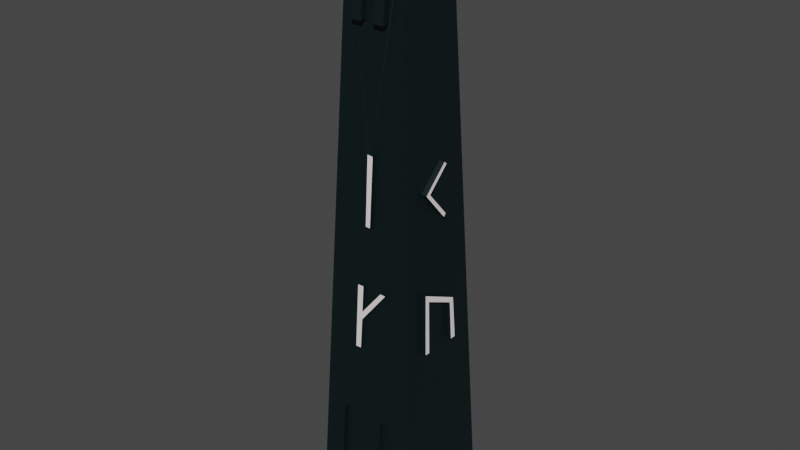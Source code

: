 # Source: Pillar.blend  (saved by Blender 3.4.6; exported with 4.5.12 LTS)
import bpy
from mathutils import Matrix  # noqa: F401  (used for matrix-valued properties, if any)

bpy.ops.wm.read_factory_settings(use_empty=True)
scene = bpy.context.scene
scene.name = 'Scene'

# ---- collections
col_collection = bpy.data.collections.new('Collection'); scene.collection.children.link(col_collection)

# ---- materials (node trees are filled in below, after node groups)
mat_material_004 = bpy.data.materials.new('Material.004')
mat_material_004.alpha_threshold = 0.0
mat_material_004.use_transparent_shadow = False
mat_material_004.roughness = 0.5
mat_material_004.line_color = (0.0, 0.0, 0.0, 1.0)
mat_material = bpy.data.materials.new('Material')
mat_material.use_transparent_shadow = False

# ---- material node trees
mat_material_004.use_nodes = True; mat_material_004.node_tree.nodes.clear()
_N = mat_material_004.node_tree.nodes; _L = mat_material_004.node_tree.links
n0 = _N.new('ShaderNodeOutputMaterial'); n0.name = 'Material Output'; n0.location = (300, 300)
n1 = _N.new('ShaderNodeBsdfPrincipled'); n1.name = 'Principled BSDF'; n1.location = (10, 300)
n1.distribution = 'GGX'
n1.subsurface_method = 'RANDOM_WALK_SKIN'
n1.inputs[0].default_value = (0.001016, 0.008514, 0.009451, 1.0)
n1.inputs[3].default_value = 1.45
n1.inputs[27].default_value = (0.0, 0.0, 0.0, 1.0)
n1.inputs[28].default_value = 1.0
_L.new(n1.outputs[0], n0.inputs[0])
n0.is_active_output = True
mat_material.use_nodes = True; mat_material.node_tree.nodes.clear()
_N = mat_material.node_tree.nodes; _L = mat_material.node_tree.links
n0 = _N.new('ShaderNodeBsdfPrincipled'); n0.name = 'Principled BSDF'; n0.location = (10, 300)
n0.distribution = 'GGX'
n0.subsurface_method = 'RANDOM_WALK_SKIN'
n0.inputs[0].default_value = (1.0, 0.8934, 0.9043, 1.0)
n0.inputs[3].default_value = 1.45
n0.inputs[27].default_value = (0.0, 0.0, 0.0, 1.0)
n0.inputs[28].default_value = 1.0
n1 = _N.new('ShaderNodeOutputMaterial'); n1.name = 'Material Output'; n1.location = (300, 300)
_L.new(n0.outputs[0], n1.inputs[0])
n1.is_active_output = True

# ---- world
world_world = bpy.data.worlds.new('World'); scene.world = world_world
world_world.use_nodes = True; world_world.node_tree.nodes.clear()
_N = world_world.node_tree.nodes; _L = world_world.node_tree.links
n0 = _N.new('ShaderNodeOutputWorld'); n0.name = 'World Output'; n0.location = (300, 300)
n1 = _N.new('ShaderNodeBackground'); n1.name = 'Background'; n1.location = (10, 300)
n1.inputs[0].default_value = (0.05088, 0.05088, 0.05088, 1.0)
_L.new(n1.outputs[0], n0.inputs[0])
n0.is_active_output = True
world_world.color = (0.05088, 0.05088, 0.05088)
world_world.use_sun_shadow = False
world_world.sun_shadow_jitter_overblur = 0.0

# ---- meshes
me_cube_004 = bpy.data.meshes.new('Cube.004')
me_cube_004.from_pydata([(0.06085, 0.06085, 1.06), (0.8007, 0.8007, -0.5659), (0.06085, -0.06085, 1.06), (0.8007, -0.8007, -0.5659), (-0.06085, 0.06085, 1.06), (-0.8007, 0.8007, -0.5659), (-0.06085, -0.06085, 1.06), (-0.8007, -0.8007, -0.5659), (0.4438, -0.4438, 1.0), (-0.4438, -0.4438, 1.0), (0.4438, 0.4438, 1.0), (-0.4438, 0.4438, 1.0), (-0.1507, -0.6411, 0.1249), (-0.1682, -0.6851, -0.04969), (-0.08472, -0.685, -0.04943), (-0.07066, -0.6643, 0.03247), (0.3194, -0.6416, 0.1228), (0.2382, -0.6415, 0.123), (-0.06834, -0.6595, 0.0536), (-0.05983, -0.641, 0.1254), (0.6804, -0.3591, -0.04189), (0.6449, -0.33, 0.1214), (0.6564, 0.2517, 0.071), (0.6806, 0.2805, -0.04374), (0.6817, 0.1961, -0.04382), (0.6595, 0.1801, 0.06249), (0.6498, -0.2657, 0.1001), (0.6806, -0.2844, -0.04282), (-0.6427, 0.2111, 0.12), (-0.6849, 0.2054, -0.05869), (-0.6846, 0.1274, -0.05646), (-0.6592, 0.1358, 0.05486), (-0.666, -0.1042, 0.02484), (-0.663, -0.1039, 0.03802), (-0.6569, 0.1376, 0.06719), (-0.6492, 0.1414, 0.09697), (-0.6573, -0.1088, 0.06376), (-0.6527, -0.1132, 0.07675), (0.04563, 0.645, 0.1202), (0.05526, 0.6648, 0.0539), (0.1926, 0.6572, 0.08268), (0.1939, 0.6647, 0.0595), (0.06236, 0.6728, 0.03087), (0.06684, 0.6942, -0.05223), (-0.02489, 0.6942, -0.05251), (-0.02984, 0.6734, 0.01615), (-0.1644, 0.6825, -0.009033), (-0.1668, 0.6735, 0.01061), (-0.0246, 0.6657, 0.04027), (-0.03494, 0.6453, 0.1191), (0.7498, -0.3594, -0.04236), (0.7143, -0.3303, 0.1209), (0.7258, 0.2514, 0.07054), (0.75, 0.2802, -0.04421), (0.7511, 0.1958, -0.04429), (0.7289, 0.1798, 0.06203), (0.7192, -0.266, 0.09966), (0.75, -0.2847, -0.04329), (-0.1507, -0.6884, 0.1246), (-0.1682, -0.7324, -0.04998), (-0.08474, -0.7324, -0.04972), (-0.07068, -0.7116, 0.03218), (0.3194, -0.6889, 0.1225), (0.2381, -0.6889, 0.1227), (-0.06835, -0.7068, 0.0533), (-0.05984, -0.6883, 0.1251), (-0.6852, 0.211, 0.1199), (-0.7274, 0.2053, -0.05888), (-0.727, 0.1273, -0.05664), (-0.7016, 0.1357, 0.05467), (-0.7085, -0.1043, 0.02465), (-0.7055, -0.104, 0.03783), (-0.6993, 0.1375, 0.067), (-0.6917, 0.1412, 0.09679), (-0.6997, -0.1089, 0.06357), (-0.6952, -0.1133, 0.07656), (0.04617, 0.7358, 0.12), (0.05581, 0.7556, 0.05362), (0.1932, 0.748, 0.08239), (0.1945, 0.7555, 0.05922), (0.06291, 0.7636, 0.03059), (0.06739, 0.785, -0.05251), (-0.02434, 0.785, -0.0528), (-0.02929, 0.7642, 0.01587), (-0.1638, 0.7733, -0.009315), (-0.1662, 0.7643, 0.01032), (-0.02405, 0.7565, 0.03999), (-0.03439, 0.7361, 0.1188), (-0.01404, -0.6038, 0.2902), (0.05493, -0.604, 0.2897), (0.07438, -0.5554, 0.471), (-0.01074, -0.555, 0.4726), (0.56, 0.1153, 0.442), (0.5809, -0.2717, 0.3797), (0.6063, 0.06384, 0.3054), (0.6034, 0.1018, 0.3125), (0.5812, -0.2009, 0.3787), (0.5619, 0.1548, 0.4355), (0.09259, 0.607, 0.2895), (0.07733, 0.5598, 0.4685), (-0.2442, 0.5739, 0.4197), (-0.2448, 0.5777, 0.4027), (-0.0003005, 0.5677, 0.4398), (0.01029, 0.6083, 0.2904), (-0.5918, 0.3349, 0.3505), (-0.603, 0.005948, 0.2986), (-0.5684, -0.03497, 0.4469), (-0.5781, -0.263, 0.4072), (-0.5744, -0.2657, 0.4238), (-0.5635, 0.01898, 0.4694), (-0.5969, 0.06141, 0.3229), (-0.5883, 0.3309, 0.3657), (0.6416, 0.1152, 0.4415), (0.6625, -0.2719, 0.3792), (0.6879, 0.06369, 0.3049), (0.685, 0.1017, 0.312), (0.6628, -0.201, 0.3782), (0.6434, 0.1546, 0.435), (-0.01408, -0.6711, 0.2896), (0.05489, -0.6712, 0.2891), (0.07434, -0.6227, 0.4704), (-0.01078, -0.6223, 0.472), (0.09197, 0.6763, 0.2889), (0.07671, 0.629, 0.468), (-0.2448, 0.6432, 0.4191), (-0.2454, 0.6469, 0.4021), (-0.0009219, 0.6369, 0.4392), (0.009669, 0.6776, 0.2898), (-0.651, 0.335, 0.3501), (-0.6622, 0.005951, 0.2982), (-0.6275, -0.03497, 0.4465), (-0.6373, -0.263, 0.4068), (-0.6335, -0.2657, 0.4234), (-0.6226, 0.01899, 0.4691), (-0.6561, 0.06141, 0.3225), (-0.6475, 0.3309, 0.3654), (-0.4687, -0.8007, -0.5659), (-0.2298, -0.8007, -0.5659), (-0.3996, -0.7343, -0.2492), (-0.2055, -0.7349, -0.2488), (0.2415, -0.8007, -0.5659), (0.4484, -0.8007, -0.5659), (0.2501, -0.735, -0.25), (0.4655, -0.7356, -0.2517), (-0.4687, -0.7363, -0.566), (-0.2298, -0.7363, -0.566), (-0.3996, -0.6699, -0.2493), (-0.2054, -0.6705, -0.2489), (0.2415, -0.7405, -0.5661), (0.4485, -0.7405, -0.5661), (0.2604, -0.6749, -0.2492), (0.4758, -0.6755, -0.2509), (0.398, 0.8007, -0.5659), (0.1859, 0.8007, -0.5659), (0.3599, 0.7314, -0.2283), (0.1795, 0.7316, -0.2286), (-0.2075, 0.8007, -0.5659), (-0.4117, 0.8007, -0.5659), (-0.1808, 0.7312, -0.2292), (-0.3929, 0.731, -0.2294), (0.3979, 0.7232, -0.5665), (0.1858, 0.7232, -0.5665), (0.3624, 0.6506, -0.2288), (0.1794, 0.6542, -0.2291), (0.398, 0.7512, -0.5663), (0.1858, 0.7512, -0.5663), (0.3599, 0.6819, -0.2286), (0.1795, 0.6821, -0.2289), (-0.2074, 0.7568, -0.5662), (-0.4116, 0.7568, -0.5662), (-0.1808, 0.6873, -0.2295), (-0.3929, 0.6871, -0.2297), (-0.1122, -0.4438, 1.0), (-0.2766, -0.4438, 1.0), (-0.2632, -0.4994, 0.7818), (-0.104, -0.4993, 0.7825), (0.239, -0.4438, 1.0), (0.09152, -0.4438, 1.0), (0.08613, -0.4985, 0.7818), (0.2425, -0.4986, 0.7817), (-0.1122, -0.4579, 1.0), (-0.2766, -0.4579, 1.0), (-0.2632, -0.6037, 0.7819), (-0.104, -0.6035, 0.7826), (0.239, -0.4579, 1.0), (0.09152, -0.4579, 1.0), (0.08613, -0.6028, 0.7819), (0.2425, -0.6028, 0.7818), (-0.2845, 0.4438, 1.0), (-0.1428, 0.4438, 1.0), (-0.2737, 0.4886, 0.7814), (-0.1186, 0.4889, 0.7813), (0.124, 0.4438, 1.0), (0.266, 0.4438, 1.0), (0.2705, 0.4901, 0.7806), (0.1213, 0.4898, 0.7805), (-0.2846, 0.4557, 1.0), (-0.1428, 0.4557, 1.0), (-0.2737, 0.6013, 0.7815), (-0.1186, 0.6015, 0.7814), (0.1239, 0.4557, 1.0), (0.266, 0.4557, 1.0), (0.2705, 0.6027, 0.7806), (0.1212, 0.6024, 0.7806)], [], [(0, 4, 6, 2), (3, 16, 15, 14, 13, 7, 136, 138, 139, 137, 140, 142, 143, 141), (7, 9, 108, 107, 106, 105, 104, 11, 5, 28, 37), (5, 157, 156, 153, 152, 1, 3, 141, 140, 137, 136, 7), (1, 23, 24, 25, 26, 27, 20, 3), (5, 11, 100, 101, 102, 103, 98, 10, 1, 41, 40, 39, 38, 49, 48, 47), (2, 6, 9, 173, 172, 177, 176, 8), (0, 2, 8, 10), (6, 4, 11, 9), (4, 0, 10, 193, 192, 189, 188, 11), (7, 13, 12, 19, 18, 17, 16, 3, 8, 90, 89, 88, 9), (18, 19, 65, 64), (3, 20, 21, 22, 23, 1, 10, 97, 96, 95, 94, 93, 8), (20, 27, 57, 50), (33, 34, 72, 71), (36, 35, 34, 33, 32, 31, 30, 29, 28, 5, 7, 37), (52, 51, 50, 57, 56, 55, 54, 53), (48, 49, 87, 86), (46, 45, 44, 43, 42, 41, 1, 152, 154, 155, 153, 156, 158, 159, 157, 5, 47), (26, 25, 55, 56), (24, 23, 53, 54), (22, 21, 51, 52), (27, 26, 56, 57), (25, 24, 54, 55), (23, 22, 52, 53), (21, 20, 50, 51), (63, 64, 65, 58, 59, 60, 61, 62), (16, 17, 63, 62), (14, 15, 61, 60), (12, 13, 59, 58), (19, 12, 58, 65), (17, 18, 64, 63), (15, 16, 62, 61), (13, 14, 60, 59), (75, 66, 67, 68, 69, 70, 71, 72, 73, 74), (30, 31, 69, 68), (37, 28, 66, 75), (34, 35, 73, 72), (31, 32, 70, 69), (28, 29, 67, 66), (35, 36, 74, 73), (32, 33, 71, 70), (29, 30, 68, 67), (36, 37, 75, 74), (85, 86, 87, 76, 77, 78, 79, 80, 81, 82, 83, 84), (38, 39, 77, 76), (45, 46, 84, 83), (42, 43, 81, 80), (49, 38, 76, 87), (39, 40, 78, 77), (46, 47, 85, 84), (43, 44, 82, 81), (40, 41, 79, 78), (47, 48, 86, 85), (44, 45, 83, 82), (41, 42, 80, 79), (9, 88, 91, 90, 8, 176, 179, 178, 177, 172, 175, 174, 173), (91, 88, 118, 121), (8, 93, 92, 97, 10), (93, 94, 114, 113), (10, 98, 99, 100, 11, 188, 190, 191, 189, 192, 195, 194, 193), (103, 102, 126, 127), (11, 104, 111, 110, 109, 108, 9), (111, 104, 128, 135), (112, 113, 114, 115, 116, 117), (96, 97, 117, 116), (94, 95, 115, 114), (92, 93, 113, 112), (97, 92, 112, 117), (95, 96, 116, 115), (121, 118, 119, 120), (89, 90, 120, 119), (90, 91, 121, 120), (88, 89, 119, 118), (123, 122, 127, 126, 125, 124), (101, 100, 124, 125), (99, 98, 122, 123), (98, 103, 127, 122), (102, 101, 125, 126), (100, 99, 123, 124), (133, 134, 135, 128, 129, 130, 131, 132), (109, 110, 134, 133), (107, 108, 132, 131), (105, 106, 130, 129), (110, 111, 135, 134), (108, 109, 133, 132), (106, 107, 131, 130), (104, 105, 129, 128), (137, 139, 147, 145), (143, 142, 150, 151), (145, 147, 146, 144), (138, 136, 144, 146), (139, 138, 146, 147), (136, 137, 145, 144), (149, 151, 150, 148), (140, 141, 149, 148), (141, 143, 151, 149), (142, 140, 148, 150), (153, 155, 163, 161), (157, 159, 171, 169), (161, 163, 167, 165), (154, 152, 160, 162), (155, 154, 162, 163), (152, 153, 161, 160), (165, 167, 166, 164), (162, 160, 164, 166), (163, 162, 166, 167), (160, 161, 165, 164), (169, 171, 170, 168), (158, 156, 168, 170), (159, 158, 170, 171), (156, 157, 169, 168), (173, 174, 182, 181), (175, 172, 180, 183), (181, 182, 183, 180), (185, 186, 187, 184), (179, 176, 184, 187), (177, 178, 186, 185), (174, 175, 183, 182), (172, 173, 181, 180), (178, 179, 187, 186), (176, 177, 185, 184), (197, 199, 198, 196), (188, 189, 197, 196), (191, 190, 198, 199), (201, 202, 203, 200), (194, 195, 203, 202), (192, 193, 201, 200), (189, 191, 199, 197), (190, 188, 196, 198), (195, 192, 200, 203), (193, 194, 202, 201)])
me_cube_004.polygons.foreach_set('material_index', [0, 0, 0, 0, 0, 0, 0, 0, 0, 0, 0, 0, 0, 0, 0, 0, 1, 0, 0, 0, 0, 0, 0, 0, 0, 0, 1, 0, 0, 0, 0, 0, 0, 0, 1, 0, 0, 0, 0, 0, 0, 0, 0, 0, 1, 0, 0, 0, 0, 0, 0, 0, 0, 0, 0, 0, 0, 0, 0, 0, 0, 0, 0, 0, 1, 0, 0, 0, 0, 0, 1, 0, 0, 0, 1, 0, 0, 0, 0, 0, 1, 0, 0, 0, 0, 0, 0, 0, 0, 0, 0, 0, 0, 0, 0, 0, 0, 0, 0, 0, 0, 0, 0, 0, 0, 0, 0, 0, 0, 0, 0, 0, 0, 0, 0, 0, 0, 0, 0, 0, 0, 0, 0, 0, 0, 0, 0, 0, 0, 0, 0, 0])
_uv = me_cube_004.uv_layers.new(name='UVMap')
_uv.uv.foreach_set('vector', [0.6914, 0.5664, 0.8086, 0.5664, 0.8086, 0.6836, 0.6914, 0.6836, 0.375, 0.75, 0.4864, 0.8126, 0.4705, 0.8882, 0.456, 0.8903, 0.456, 0.9054, 0.375, 1.0, 0.375, 0.9356, 0.3964, 0.9289, 0.3961, 0.9083, 0.375, 0.9134, 0.375, 0.8373, 0.3963, 0.8331, 0.396, 0.8128, 0.375, 0.8178, 0.375, 0.0, 0.625, 0.0, 0.5332, 0.05947, 0.5306, 0.06058, 0.5373, 0.1173, 0.5131, 0.1214, 0.5215, 0.1966, 0.625, 0.25, 0.375, 0.25, 0.4856, 0.1662, 0.4786, 0.1007, 0.125, 0.5, 0.2063, 0.5, 0.2252, 0.5, 0.2911, 0.5, 0.3129, 0.5, 0.375, 0.5, 0.375, 0.75, 0.3072, 0.75, 0.2877, 0.75, 0.2116, 0.75, 0.1894, 0.75, 0.125, 0.75, 0.375, 0.5, 0.4591, 0.5676, 0.4584, 0.583, 0.4739, 0.591, 0.4807, 0.6761, 0.4591, 0.6768, 0.4593, 0.6944, 0.375, 0.75, 0.375, 0.25, 0.625, 0.25, 0.5345, 0.3213, 0.5317, 0.3254, 0.5376, 0.3751, 0.5101, 0.3745, 0.5105, 0.3945, 0.625, 0.5, 0.375, 0.5, 0.4702, 0.4168, 0.4755, 0.4171, 0.4702, 0.3866, 0.484, 0.3849, 0.4838, 0.3667, 0.4696, 0.3692, 0.4641, 0.3388, 0.6914, 0.6836, 0.8086, 0.6836, 0.875, 0.75, 0.8081, 0.75, 0.7816, 0.75, 0.7242, 0.75, 0.7018, 0.75, 0.625, 0.75, 0.6914, 0.5664, 0.6914, 0.6836, 0.625, 0.75, 0.625, 0.5, 0.8086, 0.6836, 0.8086, 0.5664, 0.875, 0.5, 0.875, 0.75, 0.8086, 0.5664, 0.6914, 0.5664, 0.625, 0.5, 0.6924, 0.5, 0.7137, 0.5, 0.7913, 0.5, 0.8123, 0.5, 0.875, 0.5, 0.375, 1.0, 0.456, 0.9054, 0.4868, 0.9045, 0.4869, 0.8867, 0.4739, 0.8879, 0.4865, 0.8285, 0.4864, 0.8126, 0.375, 0.75, 0.625, 0.75, 0.5462, 0.8577, 0.5121, 0.8631, 0.5121, 0.8771, 0.625, 1.0, 0.4739, 0.8879, 0.4869, 0.8867, 0.4869, 0.8867, 0.4739, 0.8879, 0.375, 0.75, 0.4593, 0.6944, 0.4841, 0.689, 0.476, 0.5771, 0.4591, 0.5676, 0.375, 0.5, 0.625, 0.5, 0.5422, 0.5633, 0.529, 0.6793, 0.513, 0.5824, 0.5109, 0.5925, 0.5293, 0.6986, 0.625, 0.75, 0.4593, 0.6944, 0.4591, 0.6768, 0.4591, 0.6768, 0.4593, 0.6944, 0.4714, 0.1055, 0.4757, 0.1485, 0.4757, 0.1485, 0.4714, 0.1055, 0.4754, 0.1017, 0.4811, 0.1501, 0.4757, 0.1485, 0.4714, 0.1055, 0.4693, 0.1055, 0.4741, 0.1521, 0.4563, 0.148, 0.4561, 0.1621, 0.4856, 0.1662, 0.375, 0.25, 0.375, 0.0, 0.4786, 0.1007, 0.476, 0.5771, 0.4841, 0.689, 0.4593, 0.6944, 0.4591, 0.6768, 0.4807, 0.6761, 0.4739, 0.591, 0.4584, 0.583, 0.4591, 0.5676, 0.4696, 0.3692, 0.4838, 0.3667, 0.4838, 0.3667, 0.4696, 0.3692, 0.4577, 0.3399, 0.4641, 0.3651, 0.4496, 0.3665, 0.4496, 0.3884, 0.4645, 0.3879, 0.4702, 0.4168, 0.375, 0.5, 0.375, 0.4379, 0.4116, 0.4422, 0.4114, 0.4234, 0.375, 0.4161, 0.375, 0.3502, 0.4115, 0.3526, 0.4117, 0.3307, 0.375, 0.3313, 0.375, 0.25, 0.4641, 0.3388, 0.4807, 0.6761, 0.4739, 0.591, 0.4739, 0.591, 0.4807, 0.6761, 0.4584, 0.583, 0.4591, 0.5676, 0.4591, 0.5676, 0.4584, 0.583, 0.476, 0.5771, 0.4841, 0.689, 0.4841, 0.689, 0.476, 0.5771, 0.4591, 0.6768, 0.4807, 0.6761, 0.4807, 0.6761, 0.4591, 0.6768, 0.4739, 0.591, 0.4584, 0.583, 0.4584, 0.583, 0.4739, 0.591, 0.4591, 0.5676, 0.476, 0.5771, 0.476, 0.5771, 0.4591, 0.5676, 0.4841, 0.689, 0.4593, 0.6944, 0.4593, 0.6944, 0.4841, 0.689, 0.4865, 0.8285, 0.4739, 0.8879, 0.4869, 0.8867, 0.4868, 0.9045, 0.456, 0.9054, 0.456, 0.8903, 0.4705, 0.8882, 0.4864, 0.8126, 0.4864, 0.8126, 0.4865, 0.8285, 0.4865, 0.8285, 0.4864, 0.8126, 0.456, 0.8903, 0.4705, 0.8882, 0.4705, 0.8882, 0.456, 0.8903, 0.4868, 0.9045, 0.456, 0.9054, 0.456, 0.9054, 0.4868, 0.9045, 0.4869, 0.8867, 0.4868, 0.9045, 0.4868, 0.9045, 0.4869, 0.8867, 0.4865, 0.8285, 0.4739, 0.8879, 0.4739, 0.8879, 0.4865, 0.8285, 0.4705, 0.8882, 0.4864, 0.8126, 0.4864, 0.8126, 0.4705, 0.8882, 0.456, 0.9054, 0.456, 0.8903, 0.456, 0.8903, 0.456, 0.9054, 0.4786, 0.1007, 0.4856, 0.1662, 0.4561, 0.1621, 0.4563, 0.148, 0.4741, 0.1521, 0.4693, 0.1055, 0.4714, 0.1055, 0.4757, 0.1485, 0.4811, 0.1501, 0.4754, 0.1017, 0.4563, 0.148, 0.4741, 0.1521, 0.4741, 0.1521, 0.4563, 0.148, 0.4786, 0.1007, 0.4856, 0.1662, 0.4856, 0.1662, 0.4786, 0.1007, 0.4757, 0.1485, 0.4811, 0.1501, 0.4811, 0.1501, 0.4757, 0.1485, 0.4741, 0.1521, 0.4693, 0.1055, 0.4693, 0.1055, 0.4741, 0.1521, 0.4856, 0.1662, 0.4561, 0.1621, 0.4561, 0.1621, 0.4856, 0.1662, 0.4811, 0.1501, 0.4754, 0.1017, 0.4754, 0.1017, 0.4811, 0.1501, 0.4693, 0.1055, 0.4714, 0.1055, 0.4714, 0.1055, 0.4693, 0.1055, 0.4561, 0.1621, 0.4563, 0.148, 0.4563, 0.148, 0.4561, 0.1621, 0.4754, 0.1017, 0.4786, 0.1007, 0.4786, 0.1007, 0.4754, 0.1017, 0.4641, 0.3388, 0.4696, 0.3692, 0.4838, 0.3667, 0.484, 0.3849, 0.4702, 0.3866, 0.4755, 0.4171, 0.4702, 0.4168, 0.4645, 0.3879, 0.4496, 0.3884, 0.4496, 0.3665, 0.4641, 0.3651, 0.4577, 0.3399, 0.484, 0.3849, 0.4702, 0.3866, 0.4702, 0.3866, 0.484, 0.3849, 0.4641, 0.3651, 0.4577, 0.3399, 0.4577, 0.3399, 0.4641, 0.3651, 0.4645, 0.3879, 0.4496, 0.3884, 0.4496, 0.3884, 0.4645, 0.3879, 0.4838, 0.3667, 0.484, 0.3849, 0.484, 0.3849, 0.4838, 0.3667, 0.4702, 0.3866, 0.4755, 0.4171, 0.4755, 0.4171, 0.4702, 0.3866, 0.4577, 0.3399, 0.4641, 0.3388, 0.4641, 0.3388, 0.4577, 0.3399, 0.4496, 0.3884, 0.4496, 0.3665, 0.4496, 0.3665, 0.4496, 0.3884, 0.4755, 0.4171, 0.4702, 0.4168, 0.4702, 0.4168, 0.4755, 0.4171, 0.4641, 0.3388, 0.4696, 0.3692, 0.4696, 0.3692, 0.4641, 0.3388, 0.4496, 0.3665, 0.4641, 0.3651, 0.4641, 0.3651, 0.4496, 0.3665, 0.4702, 0.4168, 0.4645, 0.3879, 0.4645, 0.3879, 0.4702, 0.4168, 0.625, 1.0, 0.5121, 0.8771, 0.5464, 0.8769, 0.5462, 0.8577, 0.625, 0.75, 0.625, 0.8268, 0.6024, 0.8268, 0.6022, 0.8512, 0.625, 0.8492, 0.625, 0.9066, 0.6013, 0.9044, 0.601, 0.9302, 0.625, 0.9331, 0.5464, 0.8769, 0.5121, 0.8771, 0.5121, 0.8771, 0.5464, 0.8769, 0.625, 0.75, 0.5293, 0.6986, 0.5435, 0.5743, 0.5422, 0.5633, 0.625, 0.5, 0.5293, 0.6986, 0.5109, 0.5925, 0.5109, 0.5925, 0.5293, 0.6986, 0.625, 0.5, 0.5105, 0.3945, 0.5432, 0.3945, 0.5345, 0.3213, 0.625, 0.25, 0.625, 0.3127, 0.5929, 0.3081, 0.5926, 0.3336, 0.625, 0.3337, 0.625, 0.4113, 0.5914, 0.4232, 0.5911, 0.4454, 0.625, 0.4326, 0.5101, 0.3745, 0.5376, 0.3751, 0.5376, 0.3751, 0.5101, 0.3745, 0.625, 0.25, 0.5215, 0.1966, 0.524, 0.1946, 0.5174, 0.1375, 0.5414, 0.1258, 0.5332, 0.05947, 0.625, 0.0, 0.524, 0.1946, 0.5215, 0.1966, 0.5215, 0.1966, 0.524, 0.1946, 0.5435, 0.5743, 0.5293, 0.6986, 0.5109, 0.5925, 0.513, 0.5824, 0.529, 0.6793, 0.5422, 0.5633, 0.529, 0.6793, 0.5422, 0.5633, 0.5422, 0.5633, 0.529, 0.6793, 0.5109, 0.5925, 0.513, 0.5824, 0.513, 0.5824, 0.5109, 0.5925, 0.5435, 0.5743, 0.5293, 0.6986, 0.5293, 0.6986, 0.5435, 0.5743, 0.5422, 0.5633, 0.5435, 0.5743, 0.5435, 0.5743, 0.5422, 0.5633, 0.513, 0.5824, 0.529, 0.6793, 0.529, 0.6793, 0.513, 0.5824, 0.5464, 0.8769, 0.5121, 0.8771, 0.5121, 0.8631, 0.5462, 0.8577, 0.5121, 0.8631, 0.5462, 0.8577, 0.5462, 0.8577, 0.5121, 0.8631, 0.5462, 0.8577, 0.5464, 0.8769, 0.5464, 0.8769, 0.5462, 0.8577, 0.5121, 0.8771, 0.5121, 0.8631, 0.5121, 0.8631, 0.5121, 0.8771, 0.5432, 0.3945, 0.5105, 0.3945, 0.5101, 0.3745, 0.5376, 0.3751, 0.5317, 0.3254, 0.5345, 0.3213, 0.5317, 0.3254, 0.5345, 0.3213, 0.5345, 0.3213, 0.5317, 0.3254, 0.5432, 0.3945, 0.5105, 0.3945, 0.5105, 0.3945, 0.5432, 0.3945, 0.5105, 0.3945, 0.5101, 0.3745, 0.5101, 0.3745, 0.5105, 0.3945, 0.5376, 0.3751, 0.5317, 0.3254, 0.5317, 0.3254, 0.5376, 0.3751, 0.5345, 0.3213, 0.5432, 0.3945, 0.5432, 0.3945, 0.5345, 0.3213, 0.5414, 0.1258, 0.5174, 0.1375, 0.524, 0.1946, 0.5215, 0.1966, 0.5131, 0.1214, 0.5373, 0.1173, 0.5306, 0.06058, 0.5332, 0.05947, 0.5414, 0.1258, 0.5174, 0.1375, 0.5174, 0.1375, 0.5414, 0.1258, 0.5306, 0.06058, 0.5332, 0.05947, 0.5332, 0.05947, 0.5306, 0.06058, 0.5131, 0.1214, 0.5373, 0.1173, 0.5373, 0.1173, 0.5131, 0.1214, 0.5174, 0.1375, 0.524, 0.1946, 0.524, 0.1946, 0.5174, 0.1375, 0.5332, 0.05947, 0.5414, 0.1258, 0.5414, 0.1258, 0.5332, 0.05947, 0.5373, 0.1173, 0.5306, 0.06058, 0.5306, 0.06058, 0.5373, 0.1173, 0.5215, 0.1966, 0.5131, 0.1214, 0.5131, 0.1214, 0.5215, 0.1966, 0.375, 0.9134, 0.3961, 0.9083, 0.3961, 0.9083, 0.375, 0.9134, 0.396, 0.8128, 0.3963, 0.8331, 0.3963, 0.8331, 0.396, 0.8128, 0.375, 0.9134, 0.3961, 0.9083, 0.3964, 0.9289, 0.375, 0.9356, 0.3964, 0.9289, 0.375, 0.9356, 0.375, 0.9356, 0.3964, 0.9289, 0.3961, 0.9083, 0.3964, 0.9289, 0.3964, 0.9289, 0.3961, 0.9083, 0.1894, 0.75, 0.2116, 0.75, 0.2116, 0.75, 0.1894, 0.75, 0.375, 0.8178, 0.396, 0.8128, 0.3963, 0.8331, 0.375, 0.8373, 0.2877, 0.75, 0.3072, 0.75, 0.3072, 0.75, 0.2877, 0.75, 0.375, 0.8178, 0.396, 0.8128, 0.396, 0.8128, 0.375, 0.8178, 0.3963, 0.8331, 0.375, 0.8373, 0.375, 0.8373, 0.3963, 0.8331, 0.375, 0.4161, 0.4114, 0.4234, 0.4114, 0.4234, 0.375, 0.4161, 0.375, 0.3313, 0.4117, 0.3307, 0.4117, 0.3307, 0.375, 0.3313, 0.375, 0.4161, 0.4114, 0.4234, 0.4114, 0.4234, 0.375, 0.4161, 0.4116, 0.4422, 0.375, 0.4379, 0.375, 0.4379, 0.4116, 0.4422, 0.4114, 0.4234, 0.4116, 0.4422, 0.4116, 0.4422, 0.4114, 0.4234, 0.3129, 0.5, 0.2911, 0.5, 0.2911, 0.5, 0.3129, 0.5, 0.375, 0.4161, 0.4114, 0.4234, 0.4116, 0.4422, 0.375, 0.4379, 0.4116, 0.4422, 0.375, 0.4379, 0.375, 0.4379, 0.4116, 0.4422, 0.4114, 0.4234, 0.4116, 0.4422, 0.4116, 0.4422, 0.4114, 0.4234, 0.3129, 0.5, 0.2911, 0.5, 0.2911, 0.5, 0.3129, 0.5, 0.375, 0.3313, 0.4117, 0.3307, 0.4115, 0.3526, 0.375, 0.3502, 0.4115, 0.3526, 0.375, 0.3502, 0.375, 0.3502, 0.4115, 0.3526, 0.4117, 0.3307, 0.4115, 0.3526, 0.4115, 0.3526, 0.4117, 0.3307, 0.2252, 0.5, 0.2063, 0.5, 0.2063, 0.5, 0.2252, 0.5, 0.625, 0.9331, 0.601, 0.9302, 0.601, 0.9302, 0.625, 0.9331, 0.6013, 0.9044, 0.625, 0.9066, 0.625, 0.9066, 0.6013, 0.9044, 0.625, 0.9331, 0.601, 0.9302, 0.6013, 0.9044, 0.625, 0.9066, 0.625, 0.8492, 0.6022, 0.8512, 0.6024, 0.8268, 0.625, 0.8268, 0.6024, 0.8268, 0.625, 0.8268, 0.625, 0.8268, 0.6024, 0.8268, 0.625, 0.8492, 0.6022, 0.8512, 0.6022, 0.8512, 0.625, 0.8492, 0.601, 0.9302, 0.6013, 0.9044, 0.6013, 0.9044, 0.601, 0.9302, 0.7816, 0.75, 0.8081, 0.75, 0.8081, 0.75, 0.7816, 0.75, 0.6022, 0.8512, 0.6024, 0.8268, 0.6024, 0.8268, 0.6022, 0.8512, 0.7018, 0.75, 0.7242, 0.75, 0.7242, 0.75, 0.7018, 0.75, 0.625, 0.3337, 0.5926, 0.3336, 0.5929, 0.3081, 0.625, 0.3127, 0.8123, 0.5, 0.7913, 0.5, 0.7913, 0.5, 0.8123, 0.5, 0.5926, 0.3336, 0.5929, 0.3081, 0.5929, 0.3081, 0.5926, 0.3336, 0.625, 0.4326, 0.5911, 0.4454, 0.5914, 0.4232, 0.625, 0.4113, 0.5911, 0.4454, 0.5914, 0.4232, 0.5914, 0.4232, 0.5911, 0.4454, 0.7137, 0.5, 0.6924, 0.5, 0.6924, 0.5, 0.7137, 0.5, 0.625, 0.3337, 0.5926, 0.3336, 0.5926, 0.3336, 0.625, 0.3337, 0.5929, 0.3081, 0.625, 0.3127, 0.625, 0.3127, 0.5929, 0.3081, 0.5914, 0.4232, 0.625, 0.4113, 0.625, 0.4113, 0.5914, 0.4232, 0.625, 0.4326, 0.5911, 0.4454, 0.5911, 0.4454, 0.625, 0.4326])
me_cube_004.materials.append(mat_material_004)
me_cube_004.materials.append(mat_material)
me_cube_004.use_mirror_vertex_groups = False
me_cube_004.update()

# ---- objects
ob_cube_003 = bpy.data.objects.new('Cube.003', me_cube_004)

# ---- transforms, parenting, visibility, modifiers, constraints
ob_cube_003.location = (-0.1917, 0.0, 0.0)
ob_cube_003.scale = (1.0, 1.0, 5.464)
ob_cube_003.lock_rotations_4d = False
ob_cube_003.empty_display_type = 'ARROWS'
ob_cube_003.lineart.crease_threshold = 0.0

# ---- collection membership
col_collection.objects.link(ob_cube_003)

# ---- scene / render settings (as saved in the file)
scene.frame_start = 1; scene.frame_end = 250; scene.frame_set(1)
scene.render.engine = 'BLENDER_EEVEE_NEXT'
scene.cycles.sampling_pattern = 'TABULATED_SOBOL'
scene.cycles.use_light_tree = False
scene.view_settings.view_transform = 'Filmic'
bpy.context.view_layer.update()

# ---- added for rendering (the .blend has no active camera and no usable light): camera, sun
cam_auto = bpy.data.cameras.new('AutoCamera')
cam_auto.lens = 50.0
cam_auto.sensor_width = 36.0
cam_auto.clip_end = 1000.0
ob_auto_camera = bpy.data.objects.new('AutoCamera', cam_auto)
scene.collection.objects.link(ob_auto_camera)
ob_auto_camera.location = (8.29145, -10.1797, 8.13367)
ob_auto_camera.rotation_euler = (1.09748, -7.21219e-08, 0.694738)
scene.camera = ob_auto_camera
light_auto_sun = bpy.data.lights.new('AutoSun', 'SUN')
light_auto_sun.energy = 3.0
light_auto_sun.angle = 0.0523599
ob_auto_sun = bpy.data.objects.new('AutoSun', light_auto_sun)
scene.collection.objects.link(ob_auto_sun)
ob_auto_sun.rotation_euler = (0.872665, 0.174533, 0.523599)
bpy.context.view_layer.update()
